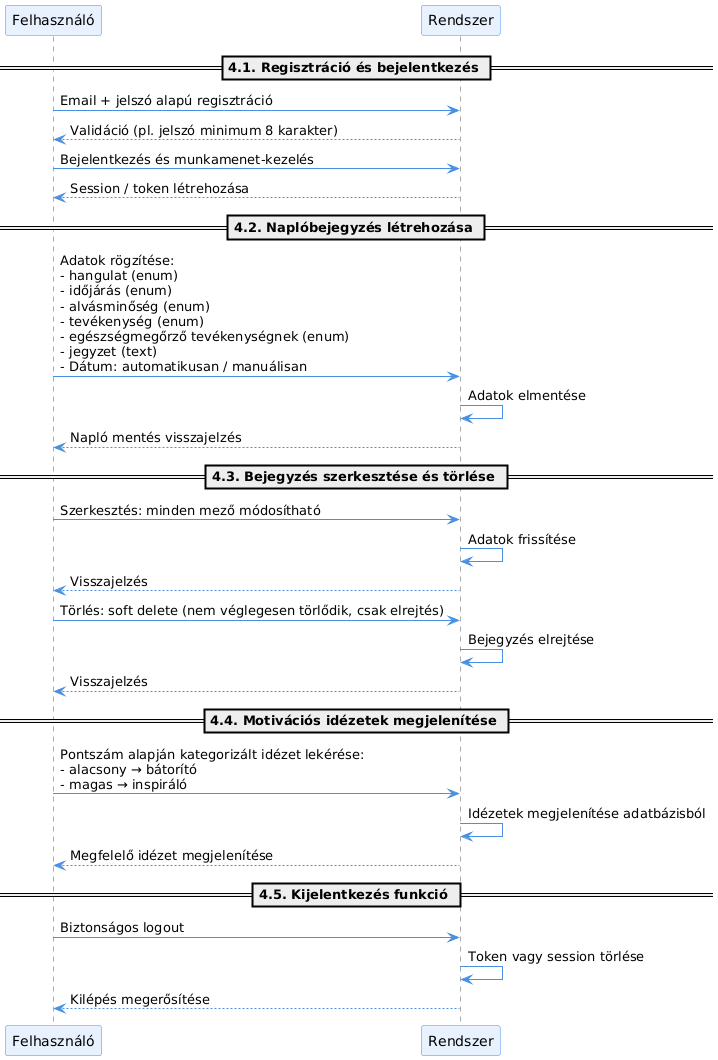

The diagram above was rendered by PlantUML. Its source (embedded in the PNG):
@startuml
skinparam participantStyle rectangle
skinparam participant {
  BackgroundColor #E8F2FF
  BorderColor #4A90E2
}
skinparam sequence {
    ArrowColor #4A90E2
    LifeLineBorderColor #555
    LifeLineBackgroundColor #f5f5f5
    NoteBackgroundColor #FFF7D6
    NoteBorderColor #E2C572
}

participant "Felhasználó" as User
participant "Rendszer" as System

== 4.1. Regisztráció és bejelentkezés ==
User -> System : Email + jelszó alapú regisztráció
System --> User : Validáció (pl. jelszó minimum 8 karakter)
User -> System : Bejelentkezés és munkamenet-kezelés
System --> User : Session / token létrehozása

== 4.2. Naplóbejegyzés létrehozása ==
User -> System : Adatok rögzítése:\n- hangulat (enum)\n- időjárás (enum)\n- alvásminőség (enum)\n- tevékenység (enum)\n- egészségmegőrző tevékenységnek (enum)\n- jegyzet (text)\n- Dátum: automatikusan / manuálisan
System -> System : Adatok elmentése
System --> User : Napló mentés visszajelzés

== 4.3. Bejegyzés szerkesztése és törlése ==
User -> System : Szerkesztés: minden mező módosítható
System -> System : Adatok frissítése
System --> User : Visszajelzés
User -> System : Törlés: soft delete (nem véglegesen törlődik, csak elrejtés)
System -> System : Bejegyzés elrejtése
System --> User : Visszajelzés

== 4.4. Motivációs idézetek megjelenítése ==
User -> System : Pontszám alapján kategorizált idézet lekérése:\n- alacsony → bátorító\n- magas → inspiráló
System -> System : Idézetek megjelenítése adatbázisból
System --> User : Megfelelő idézet megjelenítése

== 4.5. Kijelentkezés funkció ==
User -> System : Biztonságos logout
System -> System : Token vagy session törlése
System --> User : Kilépés megerősítése
@enduml